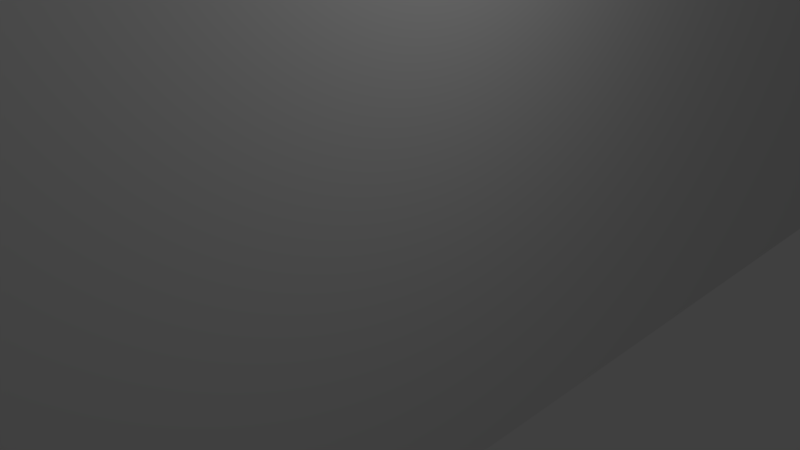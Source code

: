 # Source: BreakoutBoardersEndzone.blend  (saved by Blender 2.68.0; exported with 4.5.12 LTS)
import bpy
from mathutils import Matrix  # noqa: F401  (used for matrix-valued properties, if any)

bpy.ops.wm.read_factory_settings(use_empty=True)
scene = bpy.context.scene
scene.name = 'Scene'

# ---- collections
col_collection_1 = bpy.data.collections.new('Collection 1'); scene.collection.children.link(col_collection_1)

# ---- materials (node trees are filled in below, after node groups)
mat_bufsdioabuvdf = bpy.data.materials.new('bufsdioabuvdf')
mat_bufsdioabuvdf.alpha_threshold = 0.0
mat_bufsdioabuvdf.use_transparent_shadow = False
mat_bufsdioabuvdf.roughness = 0.5
mat_bufsdioabuvdf.line_color = (0.0, 0.0, 0.0, 1.0)

# ---- material node trees

# ---- world
world_world = bpy.data.worlds.new('World'); scene.world = world_world
world_world.color = (0.05088, 0.05088, 0.05088)
world_world.use_sun_shadow = False
world_world.sun_shadow_jitter_overblur = 0.0
world_world.cycles.sampling_method = 'MANUAL'
world_world.cycles.sample_map_resolution = 256

# ---- cameras
cam_camera = bpy.data.cameras.new('Camera')
cam_camera.clip_end = 100.0
cam_camera.lens = 35.0
cam_camera.sensor_width = 32.0
cam_camera.sensor_height = 18.0
cam_camera.ortho_scale = 7.314
cam_camera.dof.focus_distance = 0.0
cam_camera.dof.aperture_fstop = 128.0

# ---- lights
light_lamp = bpy.data.lights.new('Lamp', 'POINT')
light_lamp.transmission_factor = 0.0
light_lamp.cutoff_distance = 30.0
light_lamp.energy = 100.0
light_lamp.shadow_buffer_clip_start = 1.001
light_lamp.shadow_soft_size = 0.1
light_lamp.shadow_maximum_resolution = 0.006
light_lamp.use_absolute_resolution = True
light_lamp.cycles.use_multiple_importance_sampling = False

# ---- meshes
me_cube = bpy.data.meshes.new('Cube')
me_cube.from_pydata([(1.0, 1.0, -1.0), (1.0, -1.0, -1.0), (-1.0, -1.0, -1.0), (-1.0, 1.0, -1.0), (1.0, 1.0, 1.0), (1.0, -1.0, 1.0), (-1.0, -1.0, 1.0), (-1.0, 1.0, 1.0)], [], [(0, 1, 2, 3), (4, 7, 6, 5), (0, 4, 5, 1), (1, 5, 6, 2), (2, 6, 7, 3), (4, 0, 3, 7)])
me_cube.materials.append(mat_bufsdioabuvdf)
me_cube.use_remesh_preserve_volume = False
me_cube.use_remesh_preserve_attributes = False
me_cube.use_mirror_vertex_groups = False
me_cube.update()

# ---- objects
ob_cube = bpy.data.objects.new('Cube', me_cube)
ob_lamp = bpy.data.objects.new('Lamp', light_lamp)
ob_camera = bpy.data.objects.new('Camera', cam_camera)

# ---- transforms, parenting, visibility, modifiers, constraints
ob_cube.location = (0.0, 0.0, 0.0)
ob_cube.scale = (0.3896, -63.06, 4.136)
ob_cube.lock_rotations_4d = False
ob_cube.empty_display_type = 'ARROWS'
ob_cube.lineart.crease_threshold = 0.0
ob_lamp.location = (4.076, 1.005, 5.904)
ob_lamp.rotation_euler = (0.6503, 0.05522, 1.866)
ob_lamp.lock_rotations_4d = False
ob_lamp.empty_display_type = 'ARROWS'
ob_lamp.color = (0.0, 0.0, 0.0, 0.0)
ob_lamp.lineart.crease_threshold = 0.0
ob_camera.location = (7.481, -6.508, 5.344)
ob_camera.rotation_euler = (1.109, 0.01082, 0.8149)
ob_camera.lock_rotations_4d = False
ob_camera.empty_display_type = 'ARROWS'
ob_camera.color = (0.0, 0.0, 0.0, 0.0)
ob_camera.display_type = 'WIRE'
ob_camera.lineart.crease_threshold = 0.0

# ---- collection membership
col_collection_1.objects.link(ob_cube)
col_collection_1.objects.link(ob_lamp)
col_collection_1.objects.link(ob_camera)

# ---- scene / render settings (as saved in the file)
scene.camera = ob_camera
scene.frame_start = 1; scene.frame_end = 250; scene.frame_set(1)
scene.render.engine = 'BLENDER_EEVEE_NEXT'
scene.render.image_settings.color_mode = 'RGB'
scene.render.image_settings.compression = 90
scene.render.resolution_percentage = 50
scene.render.dither_intensity = 0.0
scene.cycles.use_denoising = False
scene.cycles.samples = 10
scene.cycles.sampling_pattern = 'TABULATED_SOBOL'
scene.cycles.light_sampling_threshold = 0.0
scene.cycles.use_adaptive_sampling = False
scene.cycles.use_light_tree = False
scene.cycles.blur_glossy = 0.0
scene.cycles.volume_bounces = 1
scene.cycles.pixel_filter_type = 'GAUSSIAN'
scene.cycles.sample_clamp_indirect = 0.0
scene.view_settings.view_transform = 'Standard'
bpy.context.view_layer.update()
